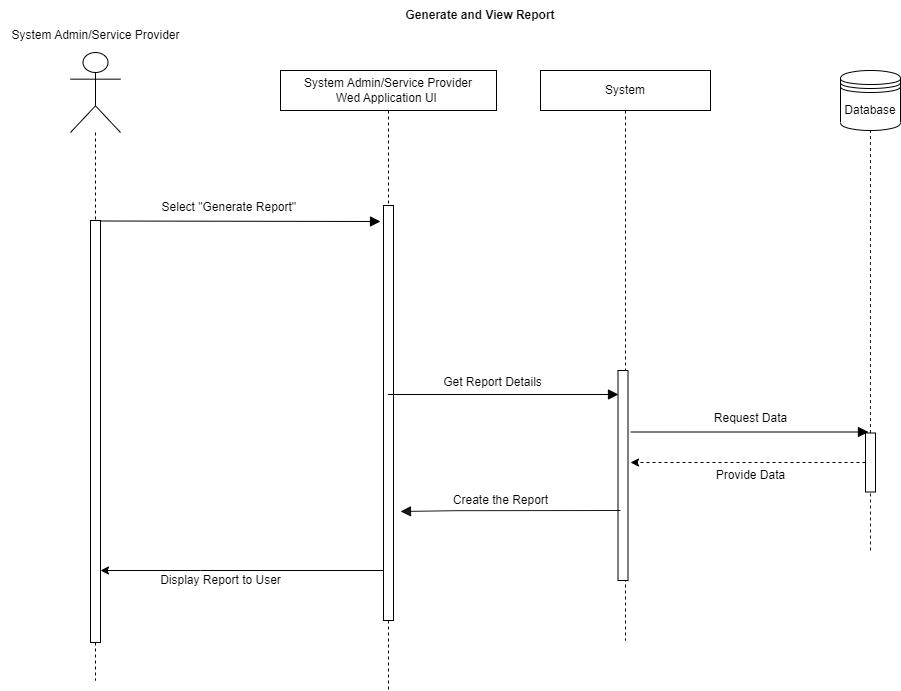

The diagram above was exported from draw.io. Its source (the exported page's mxGraphModel, read from the mxfile embedded in the PNG):
<mxGraphModel dx="1050" dy="515" grid="1" gridSize="10" guides="1" tooltips="1" connect="1" arrows="1" fold="1" page="1" pageScale="1" pageWidth="850" pageHeight="1100" math="0" shadow="0">
  <root>
    <mxCell id="0" />
    <mxCell id="1" parent="0" />
    <mxCell id="K2jbpXBb_nEousSkaU6u-1" value="Generate and View Report" style="text;html=1;strokeColor=none;fillColor=none;align=center;verticalAlign=middle;whiteSpace=wrap;rounded=0;fontStyle=1" parent="1" vertex="1">
      <mxGeometry x="520" y="50" width="200" height="30" as="geometry" />
    </mxCell>
    <mxCell id="K2jbpXBb_nEousSkaU6u-2" value="" style="shape=umlLifeline;participant=umlActor;perimeter=lifelinePerimeter;whiteSpace=wrap;html=1;container=1;collapsible=0;recursiveResize=0;verticalAlign=top;spacingTop=36;outlineConnect=0;size=80;" parent="1" vertex="1">
      <mxGeometry x="210" y="102" width="50" height="628" as="geometry" />
    </mxCell>
    <mxCell id="K2jbpXBb_nEousSkaU6u-4" value="" style="html=1;points=[];perimeter=orthogonalPerimeter;" parent="K2jbpXBb_nEousSkaU6u-2" vertex="1">
      <mxGeometry x="20" y="168" width="10" height="422" as="geometry" />
    </mxCell>
    <mxCell id="K2jbpXBb_nEousSkaU6u-5" value="&lt;span style=&quot;&quot;&gt;System Admin/Service Provider&lt;br&gt;Wed Application UI&amp;nbsp;&lt;/span&gt;" style="shape=umlLifeline;perimeter=lifelinePerimeter;whiteSpace=wrap;html=1;container=1;collapsible=0;recursiveResize=0;outlineConnect=0;" parent="1" vertex="1">
      <mxGeometry x="420" y="120" width="216" height="620" as="geometry" />
    </mxCell>
    <mxCell id="K2jbpXBb_nEousSkaU6u-14" value="" style="html=1;points=[];perimeter=orthogonalPerimeter;" parent="K2jbpXBb_nEousSkaU6u-5" vertex="1">
      <mxGeometry x="103" y="135" width="10" height="415" as="geometry" />
    </mxCell>
    <mxCell id="K2jbpXBb_nEousSkaU6u-10" value="System" style="shape=umlLifeline;perimeter=lifelinePerimeter;whiteSpace=wrap;html=1;container=1;collapsible=0;recursiveResize=0;outlineConnect=0;" parent="1" vertex="1">
      <mxGeometry x="680" y="120" width="170" height="570" as="geometry" />
    </mxCell>
    <mxCell id="K2jbpXBb_nEousSkaU6u-11" value="" style="html=1;points=[];perimeter=orthogonalPerimeter;" parent="K2jbpXBb_nEousSkaU6u-10" vertex="1">
      <mxGeometry x="77.5" y="300" width="10" height="210" as="geometry" />
    </mxCell>
    <mxCell id="K2jbpXBb_nEousSkaU6u-18" value="" style="endArrow=block;startArrow=none;endFill=1;startFill=0;endSize=8;html=1;verticalAlign=bottom;labelBackgroundColor=none;strokeWidth=1;rounded=0;" parent="K2jbpXBb_nEousSkaU6u-10" edge="1">
      <mxGeometry width="160" relative="1" as="geometry">
        <mxPoint x="90" y="361.5" as="sourcePoint" />
        <mxPoint x="328" y="361.5" as="targetPoint" />
      </mxGeometry>
    </mxCell>
    <mxCell id="K2jbpXBb_nEousSkaU6u-12" value="" style="endArrow=block;startArrow=none;endFill=1;startFill=0;endSize=8;html=1;verticalAlign=bottom;labelBackgroundColor=none;strokeWidth=1;rounded=0;" parent="1" edge="1">
      <mxGeometry width="160" relative="1" as="geometry">
        <mxPoint x="240" y="270.5" as="sourcePoint" />
        <mxPoint x="520" y="271" as="targetPoint" />
      </mxGeometry>
    </mxCell>
    <mxCell id="K2jbpXBb_nEousSkaU6u-13" value="Select &quot;Generate Report&quot;&amp;nbsp;" style="text;html=1;align=center;verticalAlign=middle;resizable=0;points=[];autosize=1;strokeColor=none;fillColor=none;" parent="1" vertex="1">
      <mxGeometry x="290" y="242" width="160" height="30" as="geometry" />
    </mxCell>
    <mxCell id="K2jbpXBb_nEousSkaU6u-19" value="Request Data" style="text;html=1;align=center;verticalAlign=middle;resizable=0;points=[];autosize=1;strokeColor=none;fillColor=none;" parent="1" vertex="1">
      <mxGeometry x="840" y="452.5" width="100" height="30" as="geometry" />
    </mxCell>
    <mxCell id="K2jbpXBb_nEousSkaU6u-25" value="" style="endArrow=block;startArrow=none;endFill=1;startFill=0;endSize=8;html=1;verticalAlign=bottom;labelBackgroundColor=none;strokeWidth=1;rounded=0;opacity=90;" parent="1" edge="1">
      <mxGeometry width="160" relative="1" as="geometry">
        <mxPoint x="760" y="560" as="sourcePoint" />
        <mxPoint x="540" y="561" as="targetPoint" />
        <Array as="points">
          <mxPoint x="595.5" y="560.1800000000001" />
        </Array>
      </mxGeometry>
    </mxCell>
    <mxCell id="K2jbpXBb_nEousSkaU6u-27" value="Database" style="shape=datastore;whiteSpace=wrap;html=1;" parent="1" vertex="1">
      <mxGeometry x="980" y="120" width="60" height="60" as="geometry" />
    </mxCell>
    <mxCell id="K2jbpXBb_nEousSkaU6u-28" value="" style="endArrow=none;dashed=1;html=1;rounded=0;opacity=90;startArrow=none;" parent="1" edge="1">
      <mxGeometry width="50" height="50" relative="1" as="geometry">
        <mxPoint x="1010" y="482.5" as="sourcePoint" />
        <mxPoint x="1010" y="180" as="targetPoint" />
      </mxGeometry>
    </mxCell>
    <mxCell id="uS812dWwTIojiszdoE62-4" style="edgeStyle=none;rounded=0;orthogonalLoop=1;jettySize=auto;html=1;dashed=1;" parent="1" source="K2jbpXBb_nEousSkaU6u-29" edge="1">
      <mxGeometry relative="1" as="geometry">
        <mxPoint x="770" y="512" as="targetPoint" />
      </mxGeometry>
    </mxCell>
    <mxCell id="K2jbpXBb_nEousSkaU6u-29" value="" style="html=1;points=[];perimeter=orthogonalPerimeter;" parent="1" vertex="1">
      <mxGeometry x="1005" y="482.5" width="10" height="59" as="geometry" />
    </mxCell>
    <mxCell id="K2jbpXBb_nEousSkaU6u-30" value="" style="endArrow=none;dashed=1;html=1;rounded=0;opacity=90;entryX=0.5;entryY=1;entryDx=0;entryDy=0;startArrow=none;" parent="1" target="K2jbpXBb_nEousSkaU6u-29" edge="1">
      <mxGeometry width="50" height="50" relative="1" as="geometry">
        <mxPoint x="1010" y="600" as="sourcePoint" />
        <mxPoint x="1008" y="180" as="targetPoint" />
      </mxGeometry>
    </mxCell>
    <mxCell id="K2jbpXBb_nEousSkaU6u-36" value="" style="endArrow=block;startArrow=none;endFill=1;startFill=0;endSize=8;html=1;verticalAlign=bottom;labelBackgroundColor=none;strokeWidth=1;rounded=0;" parent="1" edge="1">
      <mxGeometry width="160" relative="1" as="geometry">
        <mxPoint x="527.3235294117646" y="444" as="sourcePoint" />
        <mxPoint x="758" y="444" as="targetPoint" />
      </mxGeometry>
    </mxCell>
    <mxCell id="K2jbpXBb_nEousSkaU6u-37" value="Get Report Details" style="text;html=1;align=center;verticalAlign=middle;resizable=0;points=[];autosize=1;strokeColor=none;fillColor=none;" parent="1" vertex="1">
      <mxGeometry x="572" y="417" width="120" height="30" as="geometry" />
    </mxCell>
    <mxCell id="uS812dWwTIojiszdoE62-1" value="System Admin/Service Provider" style="text;html=1;align=center;verticalAlign=middle;resizable=0;points=[];autosize=1;strokeColor=none;fillColor=none;" parent="1" vertex="1">
      <mxGeometry x="140" y="70" width="190" height="30" as="geometry" />
    </mxCell>
    <mxCell id="uS812dWwTIojiszdoE62-5" value="Provide Data" style="text;html=1;align=center;verticalAlign=middle;resizable=0;points=[];autosize=1;strokeColor=none;fillColor=none;" parent="1" vertex="1">
      <mxGeometry x="845" y="510" width="90" height="30" as="geometry" />
    </mxCell>
    <mxCell id="K2jbpXBb_nEousSkaU6u-26" value="Create the Report" style="text;html=1;align=center;verticalAlign=middle;resizable=0;points=[];autosize=1;strokeColor=none;fillColor=none;" parent="1" vertex="1">
      <mxGeometry x="580" y="535" width="120" height="30" as="geometry" />
    </mxCell>
    <mxCell id="uS812dWwTIojiszdoE62-6" style="edgeStyle=none;rounded=0;orthogonalLoop=1;jettySize=auto;html=1;" parent="1" source="K2jbpXBb_nEousSkaU6u-14" target="K2jbpXBb_nEousSkaU6u-4" edge="1">
      <mxGeometry relative="1" as="geometry">
        <Array as="points">
          <mxPoint x="340" y="620" />
        </Array>
      </mxGeometry>
    </mxCell>
    <mxCell id="uS812dWwTIojiszdoE62-7" value="Display Report to User" style="text;html=1;align=center;verticalAlign=middle;resizable=0;points=[];autosize=1;strokeColor=none;fillColor=none;" parent="1" vertex="1">
      <mxGeometry x="290" y="615" width="140" height="30" as="geometry" />
    </mxCell>
  </root>
</mxGraphModel>